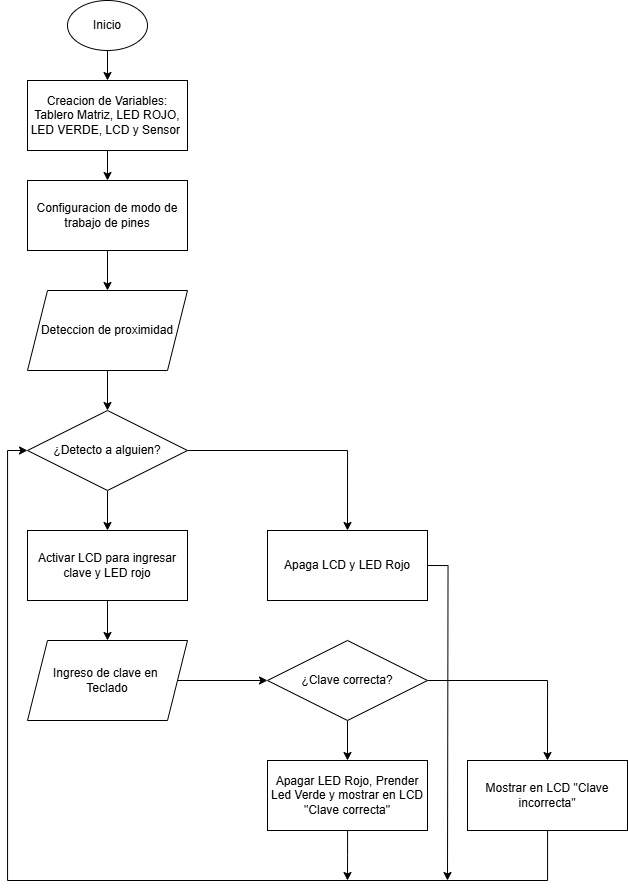

The diagram above was exported from draw.io. Its source (the exported page's mxGraphModel, read from the mxfile embedded in the PNG):
<mxGraphModel dx="1969" dy="922" grid="1" gridSize="10" guides="1" tooltips="1" connect="1" arrows="1" fold="1" page="1" pageScale="1" pageWidth="827" pageHeight="1169" math="0" shadow="0">
  <root>
    <mxCell id="0" />
    <mxCell id="1" parent="0" />
    <mxCell id="YLWiPjWoOrv95C5U7F6z-13" style="edgeStyle=orthogonalEdgeStyle;rounded=0;orthogonalLoop=1;jettySize=auto;html=1;exitX=0.5;exitY=1;exitDx=0;exitDy=0;entryX=0.5;entryY=0;entryDx=0;entryDy=0;" edge="1" parent="1" source="YLWiPjWoOrv95C5U7F6z-1" target="YLWiPjWoOrv95C5U7F6z-2">
      <mxGeometry relative="1" as="geometry" />
    </mxCell>
    <mxCell id="YLWiPjWoOrv95C5U7F6z-1" value="Deteccion de proximidad" style="shape=parallelogram;perimeter=parallelogramPerimeter;whiteSpace=wrap;html=1;fixedSize=1;" vertex="1" parent="1">
      <mxGeometry x="200" y="290" width="160" height="80" as="geometry" />
    </mxCell>
    <mxCell id="YLWiPjWoOrv95C5U7F6z-8" style="edgeStyle=orthogonalEdgeStyle;rounded=0;orthogonalLoop=1;jettySize=auto;html=1;entryX=0.5;entryY=0;entryDx=0;entryDy=0;" edge="1" parent="1" source="YLWiPjWoOrv95C5U7F6z-2" target="YLWiPjWoOrv95C5U7F6z-6">
      <mxGeometry relative="1" as="geometry" />
    </mxCell>
    <mxCell id="YLWiPjWoOrv95C5U7F6z-9" style="edgeStyle=orthogonalEdgeStyle;rounded=0;orthogonalLoop=1;jettySize=auto;html=1;exitX=0.5;exitY=1;exitDx=0;exitDy=0;entryX=0.5;entryY=0;entryDx=0;entryDy=0;" edge="1" parent="1" source="YLWiPjWoOrv95C5U7F6z-2" target="YLWiPjWoOrv95C5U7F6z-7">
      <mxGeometry relative="1" as="geometry" />
    </mxCell>
    <mxCell id="YLWiPjWoOrv95C5U7F6z-2" value="¿Detecto a alguien?" style="rhombus;whiteSpace=wrap;html=1;" vertex="1" parent="1">
      <mxGeometry x="200" y="410" width="160" height="80" as="geometry" />
    </mxCell>
    <mxCell id="YLWiPjWoOrv95C5U7F6z-11" style="edgeStyle=orthogonalEdgeStyle;rounded=0;orthogonalLoop=1;jettySize=auto;html=1;exitX=0.5;exitY=1;exitDx=0;exitDy=0;entryX=0.5;entryY=0;entryDx=0;entryDy=0;" edge="1" parent="1" source="YLWiPjWoOrv95C5U7F6z-3" target="YLWiPjWoOrv95C5U7F6z-5">
      <mxGeometry relative="1" as="geometry" />
    </mxCell>
    <mxCell id="YLWiPjWoOrv95C5U7F6z-3" value="Creacion de Variables:&lt;br&gt;Tablero Matriz, LED ROJO, LED VERDE, LCD y Sensor&amp;nbsp;" style="rounded=0;whiteSpace=wrap;html=1;" vertex="1" parent="1">
      <mxGeometry x="200" y="80" width="160" height="70" as="geometry" />
    </mxCell>
    <mxCell id="YLWiPjWoOrv95C5U7F6z-10" style="edgeStyle=orthogonalEdgeStyle;rounded=0;orthogonalLoop=1;jettySize=auto;html=1;exitX=0.5;exitY=1;exitDx=0;exitDy=0;entryX=0.5;entryY=0;entryDx=0;entryDy=0;" edge="1" parent="1" source="YLWiPjWoOrv95C5U7F6z-4" target="YLWiPjWoOrv95C5U7F6z-3">
      <mxGeometry relative="1" as="geometry" />
    </mxCell>
    <mxCell id="YLWiPjWoOrv95C5U7F6z-4" value="Inicio" style="ellipse;whiteSpace=wrap;html=1;" vertex="1" parent="1">
      <mxGeometry x="240" width="80" height="50" as="geometry" />
    </mxCell>
    <mxCell id="YLWiPjWoOrv95C5U7F6z-12" style="edgeStyle=orthogonalEdgeStyle;rounded=0;orthogonalLoop=1;jettySize=auto;html=1;exitX=0.5;exitY=1;exitDx=0;exitDy=0;entryX=0.5;entryY=0;entryDx=0;entryDy=0;" edge="1" parent="1" source="YLWiPjWoOrv95C5U7F6z-5" target="YLWiPjWoOrv95C5U7F6z-1">
      <mxGeometry relative="1" as="geometry" />
    </mxCell>
    <mxCell id="YLWiPjWoOrv95C5U7F6z-5" value="Configuracion de modo de trabajo de pines" style="rounded=0;whiteSpace=wrap;html=1;" vertex="1" parent="1">
      <mxGeometry x="200" y="180" width="160" height="70" as="geometry" />
    </mxCell>
    <mxCell id="YLWiPjWoOrv95C5U7F6z-25" style="edgeStyle=orthogonalEdgeStyle;rounded=0;orthogonalLoop=1;jettySize=auto;html=1;exitX=1;exitY=0.5;exitDx=0;exitDy=0;" edge="1" parent="1" source="YLWiPjWoOrv95C5U7F6z-6">
      <mxGeometry relative="1" as="geometry">
        <mxPoint x="620" y="880" as="targetPoint" />
      </mxGeometry>
    </mxCell>
    <mxCell id="YLWiPjWoOrv95C5U7F6z-6" value="Apaga LCD y LED Rojo" style="rounded=0;whiteSpace=wrap;html=1;" vertex="1" parent="1">
      <mxGeometry x="440" y="530" width="160" height="70" as="geometry" />
    </mxCell>
    <mxCell id="YLWiPjWoOrv95C5U7F6z-15" style="edgeStyle=orthogonalEdgeStyle;rounded=0;orthogonalLoop=1;jettySize=auto;html=1;exitX=0.5;exitY=1;exitDx=0;exitDy=0;" edge="1" parent="1" source="YLWiPjWoOrv95C5U7F6z-7" target="YLWiPjWoOrv95C5U7F6z-14">
      <mxGeometry relative="1" as="geometry" />
    </mxCell>
    <mxCell id="YLWiPjWoOrv95C5U7F6z-7" value="Activar LCD para ingresar clave y LED rojo" style="rounded=0;whiteSpace=wrap;html=1;" vertex="1" parent="1">
      <mxGeometry x="200" y="530" width="160" height="70" as="geometry" />
    </mxCell>
    <mxCell id="YLWiPjWoOrv95C5U7F6z-17" style="edgeStyle=orthogonalEdgeStyle;rounded=0;orthogonalLoop=1;jettySize=auto;html=1;entryX=0;entryY=0.5;entryDx=0;entryDy=0;" edge="1" parent="1" source="YLWiPjWoOrv95C5U7F6z-14" target="YLWiPjWoOrv95C5U7F6z-16">
      <mxGeometry relative="1" as="geometry" />
    </mxCell>
    <mxCell id="YLWiPjWoOrv95C5U7F6z-14" value="Ingreso de clave en&amp;nbsp;&lt;div&gt;Teclado&lt;/div&gt;" style="shape=parallelogram;perimeter=parallelogramPerimeter;whiteSpace=wrap;html=1;fixedSize=1;" vertex="1" parent="1">
      <mxGeometry x="200" y="640" width="160" height="80" as="geometry" />
    </mxCell>
    <mxCell id="YLWiPjWoOrv95C5U7F6z-21" style="edgeStyle=orthogonalEdgeStyle;rounded=0;orthogonalLoop=1;jettySize=auto;html=1;entryX=0.5;entryY=0;entryDx=0;entryDy=0;" edge="1" parent="1" source="YLWiPjWoOrv95C5U7F6z-16" target="YLWiPjWoOrv95C5U7F6z-20">
      <mxGeometry relative="1" as="geometry" />
    </mxCell>
    <mxCell id="YLWiPjWoOrv95C5U7F6z-22" style="edgeStyle=orthogonalEdgeStyle;rounded=0;orthogonalLoop=1;jettySize=auto;html=1;exitX=0.5;exitY=1;exitDx=0;exitDy=0;entryX=0.5;entryY=0;entryDx=0;entryDy=0;" edge="1" parent="1" source="YLWiPjWoOrv95C5U7F6z-16" target="YLWiPjWoOrv95C5U7F6z-19">
      <mxGeometry relative="1" as="geometry" />
    </mxCell>
    <mxCell id="YLWiPjWoOrv95C5U7F6z-16" value="¿Clave correcta?" style="rhombus;whiteSpace=wrap;html=1;" vertex="1" parent="1">
      <mxGeometry x="440" y="640" width="160" height="80" as="geometry" />
    </mxCell>
    <mxCell id="YLWiPjWoOrv95C5U7F6z-24" style="edgeStyle=orthogonalEdgeStyle;rounded=0;orthogonalLoop=1;jettySize=auto;html=1;" edge="1" parent="1" source="YLWiPjWoOrv95C5U7F6z-19">
      <mxGeometry relative="1" as="geometry">
        <mxPoint x="520" y="880" as="targetPoint" />
      </mxGeometry>
    </mxCell>
    <mxCell id="YLWiPjWoOrv95C5U7F6z-19" value="Apagar LED Rojo, Prender Led Verde y mostrar en LCD &quot;Clave correcta&quot;" style="rounded=0;whiteSpace=wrap;html=1;" vertex="1" parent="1">
      <mxGeometry x="440" y="760" width="160" height="70" as="geometry" />
    </mxCell>
    <mxCell id="YLWiPjWoOrv95C5U7F6z-23" style="edgeStyle=orthogonalEdgeStyle;rounded=0;orthogonalLoop=1;jettySize=auto;html=1;entryX=0;entryY=0.5;entryDx=0;entryDy=0;" edge="1" parent="1" source="YLWiPjWoOrv95C5U7F6z-20" target="YLWiPjWoOrv95C5U7F6z-2">
      <mxGeometry relative="1" as="geometry">
        <Array as="points">
          <mxPoint x="720" y="880" />
          <mxPoint x="180" y="880" />
          <mxPoint x="180" y="450" />
        </Array>
      </mxGeometry>
    </mxCell>
    <mxCell id="YLWiPjWoOrv95C5U7F6z-20" value="Mostrar en LCD &quot;Clave incorrecta&quot;" style="rounded=0;whiteSpace=wrap;html=1;" vertex="1" parent="1">
      <mxGeometry x="640" y="760" width="160" height="70" as="geometry" />
    </mxCell>
  </root>
</mxGraphModel>